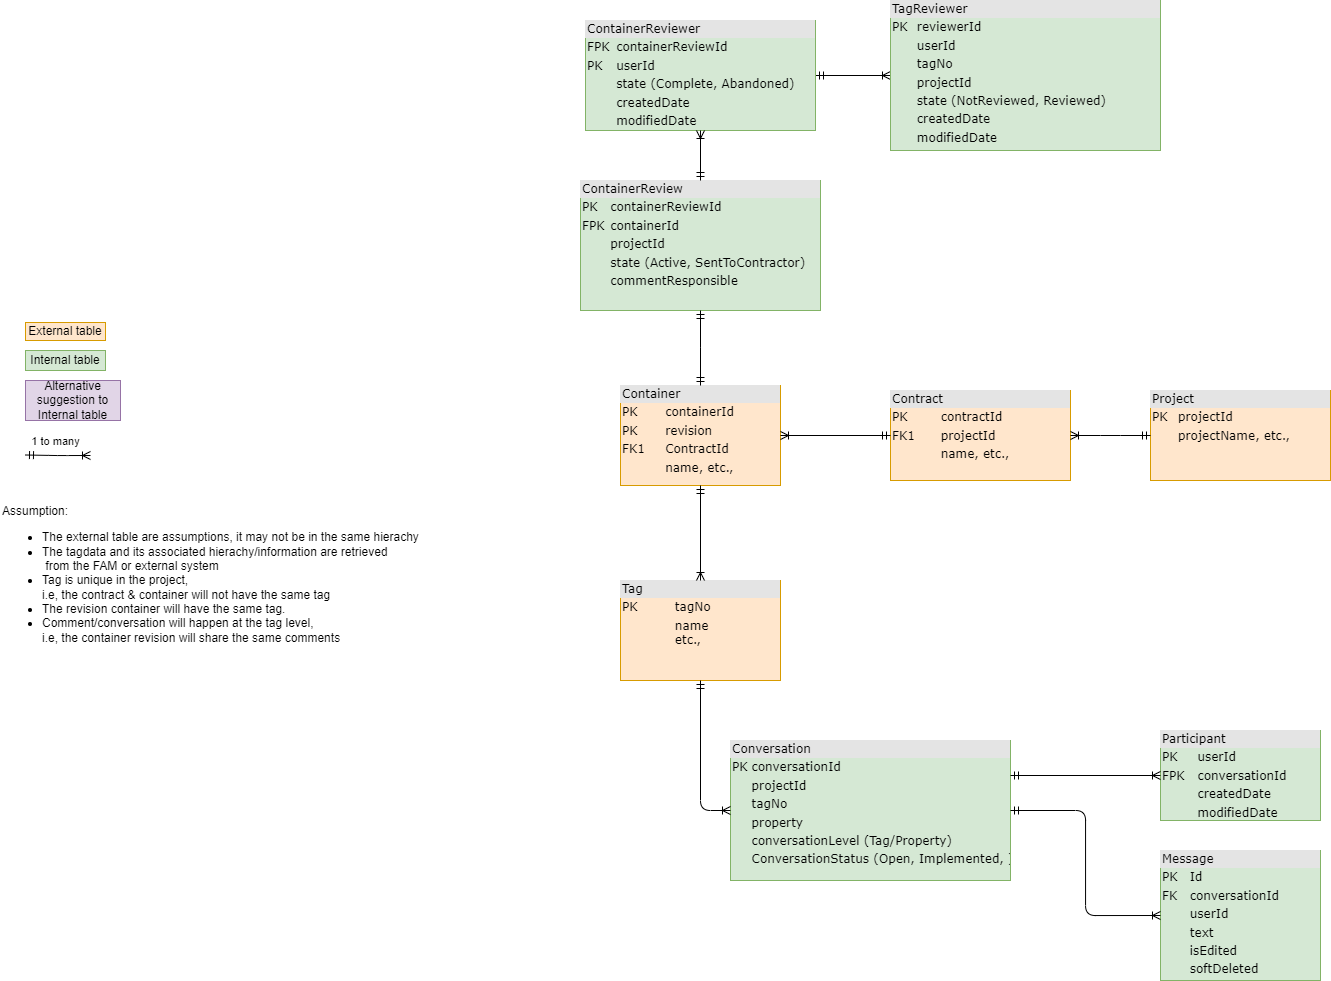

The diagram above was exported from draw.io. Its source (the exported page's mxGraphModel, read from the mxfile embedded in the PNG):
<mxGraphModel dx="3290" dy="2528" grid="1" gridSize="10" guides="1" tooltips="1" connect="1" arrows="1" fold="1" page="1" pageScale="1" pageWidth="850" pageHeight="1100" math="0" shadow="0">
  <root>
    <mxCell id="0" />
    <mxCell id="1" parent="0" />
    <mxCell id="KPkSX91ySFijnHVlueBB-1" value="&lt;div style=&quot;box-sizing:border-box;width:100%;background:#e4e4e4;padding:2px;&quot;&gt;Project&lt;/div&gt;&lt;table style=&quot;width:100%;font-size:1em;&quot; cellpadding=&quot;2&quot; cellspacing=&quot;0&quot;&gt;&lt;tbody&gt;&lt;tr&gt;&lt;td&gt;PK&lt;/td&gt;&lt;td&gt;projectId&lt;/td&gt;&lt;/tr&gt;&lt;tr&gt;&lt;td&gt;&lt;/td&gt;&lt;td&gt;projectName, etc.,&lt;/td&gt;&lt;/tr&gt;&lt;/tbody&gt;&lt;/table&gt;" style="verticalAlign=top;align=left;overflow=fill;html=1;rounded=0;shadow=0;comic=0;labelBackgroundColor=none;strokeWidth=1;fontFamily=Verdana;fontSize=12;fillColor=#ffe6cc;strokeColor=#d79b00;" parent="1" vertex="1">
      <mxGeometry x="320" y="-710" width="180" height="90" as="geometry" />
    </mxCell>
    <mxCell id="KPkSX91ySFijnHVlueBB-2" value="&lt;div style=&quot;box-sizing:border-box;width:100%;background:#e4e4e4;padding:2px;&quot;&gt;Contract&lt;/div&gt;&lt;table style=&quot;width:100%;font-size:1em;&quot; cellpadding=&quot;2&quot; cellspacing=&quot;0&quot;&gt;&lt;tbody&gt;&lt;tr&gt;&lt;td&gt;PK&lt;/td&gt;&lt;td&gt;contractId&lt;/td&gt;&lt;/tr&gt;&lt;tr&gt;&lt;td&gt;FK1&lt;/td&gt;&lt;td&gt;projectId&lt;/td&gt;&lt;/tr&gt;&lt;tr&gt;&lt;td&gt;&lt;/td&gt;&lt;td&gt;name, etc.,&lt;/td&gt;&lt;/tr&gt;&lt;/tbody&gt;&lt;/table&gt;" style="verticalAlign=top;align=left;overflow=fill;html=1;rounded=0;shadow=0;comic=0;labelBackgroundColor=none;strokeWidth=1;fontFamily=Verdana;fontSize=12;fillColor=#ffe6cc;strokeColor=#d79b00;" parent="1" vertex="1">
      <mxGeometry x="60" y="-710" width="180" height="90" as="geometry" />
    </mxCell>
    <mxCell id="KPkSX91ySFijnHVlueBB-4" value="&lt;div style=&quot;box-sizing:border-box;width:100%;background:#e4e4e4;padding:2px;&quot;&gt;Container&lt;/div&gt;&lt;table style=&quot;width:100%;font-size:1em;&quot; cellpadding=&quot;2&quot; cellspacing=&quot;0&quot;&gt;&lt;tbody&gt;&lt;tr&gt;&lt;td&gt;PK&lt;/td&gt;&lt;td&gt;containerId&lt;/td&gt;&lt;/tr&gt;&lt;tr&gt;&lt;td&gt;PK&lt;/td&gt;&lt;td&gt;revision&lt;/td&gt;&lt;/tr&gt;&lt;tr&gt;&lt;td&gt;FK1&lt;/td&gt;&lt;td&gt;ContractId&lt;/td&gt;&lt;/tr&gt;&lt;tr&gt;&lt;td&gt;&lt;/td&gt;&lt;td&gt;name, etc.,&lt;/td&gt;&lt;/tr&gt;&lt;/tbody&gt;&lt;/table&gt;" style="verticalAlign=top;align=left;overflow=fill;html=1;rounded=0;shadow=0;comic=0;labelBackgroundColor=none;strokeWidth=1;fontFamily=Verdana;fontSize=12;fillColor=#ffe6cc;strokeColor=#d79b00;" parent="1" vertex="1">
      <mxGeometry x="-210" y="-715" width="160" height="100" as="geometry" />
    </mxCell>
    <mxCell id="KPkSX91ySFijnHVlueBB-5" style="edgeStyle=orthogonalEdgeStyle;html=1;labelBackgroundColor=none;startArrow=ERmandOne;endArrow=ERoneToMany;fontFamily=Verdana;fontSize=12;align=left;" parent="1" source="KPkSX91ySFijnHVlueBB-2" target="KPkSX91ySFijnHVlueBB-4" edge="1">
      <mxGeometry relative="1" as="geometry">
        <mxPoint x="120" y="-410" as="sourcePoint" />
        <mxPoint x="120" y="-360" as="targetPoint" />
      </mxGeometry>
    </mxCell>
    <mxCell id="KPkSX91ySFijnHVlueBB-6" value="&lt;div style=&quot;box-sizing:border-box;width:100%;background:#e4e4e4;padding:2px;&quot;&gt;Tag&lt;/div&gt;&lt;table style=&quot;width:100%;font-size:1em;&quot; cellpadding=&quot;2&quot; cellspacing=&quot;0&quot;&gt;&lt;tbody&gt;&lt;tr&gt;&lt;td&gt;PK&lt;/td&gt;&lt;td&gt;tagNo&lt;/td&gt;&lt;/tr&gt;&lt;tr&gt;&lt;td&gt;&lt;/td&gt;&lt;td&gt;name&lt;br&gt;etc.,&lt;/td&gt;&lt;/tr&gt;&lt;/tbody&gt;&lt;/table&gt;" style="verticalAlign=top;align=left;overflow=fill;html=1;rounded=0;shadow=0;comic=0;labelBackgroundColor=none;strokeWidth=1;fontFamily=Verdana;fontSize=12;fillColor=#ffe6cc;strokeColor=#d79b00;" parent="1" vertex="1">
      <mxGeometry x="-210" y="-520" width="160" height="100" as="geometry" />
    </mxCell>
    <mxCell id="KPkSX91ySFijnHVlueBB-8" value="&lt;div style=&quot;&quot;&gt;&lt;span style=&quot;background-color: initial;&quot;&gt;Assumption:&lt;/span&gt;&lt;/div&gt;&lt;ul&gt;&lt;li style=&quot;&quot;&gt;The external table are assumptions, it may not be in the same hierachy&lt;/li&gt;&lt;li style=&quot;&quot;&gt;The tagdata and its associated hierachy/information are retrieved&lt;br&gt;&amp;nbsp;from the FAM or external system&amp;nbsp;&lt;/li&gt;&lt;li style=&quot;&quot;&gt;Tag is unique in the project, &lt;br&gt;i.e, the contract &amp;amp; container will not have the same tag&lt;/li&gt;&lt;li style=&quot;&quot;&gt;The revision container will have the same tag.&lt;/li&gt;&lt;li style=&quot;&quot;&gt;Comment/conversation will happen at the tag level, &lt;br&gt;i.e, the container revision will share the same comments&lt;/li&gt;&lt;/ul&gt;" style="text;html=1;align=left;verticalAlign=middle;resizable=0;points=[];autosize=1;strokeColor=none;fillColor=none;" parent="1" vertex="1">
      <mxGeometry x="-830" y="-605" width="440" height="170" as="geometry" />
    </mxCell>
    <mxCell id="KPkSX91ySFijnHVlueBB-14" value="&lt;div style=&quot;box-sizing:border-box;width:100%;background:#e4e4e4;padding:2px;&quot;&gt;Conversation&lt;/div&gt;&lt;table style=&quot;width:100%;font-size:1em;&quot; cellpadding=&quot;2&quot; cellspacing=&quot;0&quot;&gt;&lt;tbody&gt;&lt;tr&gt;&lt;td&gt;PK&lt;/td&gt;&lt;td&gt;conversationId&lt;/td&gt;&lt;/tr&gt;&lt;tr&gt;&lt;td&gt;&lt;br&gt;&lt;/td&gt;&lt;td&gt;projectId&lt;/td&gt;&lt;/tr&gt;&lt;tr&gt;&lt;td&gt;&lt;br&gt;&lt;/td&gt;&lt;td&gt;tagNo&lt;/td&gt;&lt;/tr&gt;&lt;tr&gt;&lt;td&gt;&lt;br&gt;&lt;/td&gt;&lt;td&gt;property&lt;/td&gt;&lt;/tr&gt;&lt;tr&gt;&lt;td&gt;&lt;/td&gt;&lt;td&gt;conversationLevel (Tag/Property)&lt;font style=&quot;font-size: 7px;&quot;&gt;&lt;br&gt;&lt;/font&gt;&lt;/td&gt;&lt;/tr&gt;&lt;tr&gt;&lt;td&gt;&lt;br&gt;&lt;/td&gt;&lt;td&gt;ConversationStatus (Open, Implemented, )&lt;/td&gt;&lt;/tr&gt;&lt;/tbody&gt;&lt;/table&gt;" style="verticalAlign=top;align=left;overflow=fill;html=1;rounded=0;shadow=0;comic=0;labelBackgroundColor=none;strokeWidth=1;fontFamily=Verdana;fontSize=12;fillColor=#d5e8d4;strokeColor=#82b366;" parent="1" vertex="1">
      <mxGeometry x="-100" y="-360" width="280" height="140" as="geometry" />
    </mxCell>
    <mxCell id="KPkSX91ySFijnHVlueBB-15" style="edgeStyle=orthogonalEdgeStyle;html=1;entryX=0;entryY=0.5;labelBackgroundColor=none;startArrow=ERmandOne;endArrow=ERoneToMany;fontFamily=Verdana;fontSize=12;align=left;exitX=0.5;exitY=1;exitDx=0;exitDy=0;entryDx=0;entryDy=0;" parent="1" source="KPkSX91ySFijnHVlueBB-6" target="KPkSX91ySFijnHVlueBB-14" edge="1">
      <mxGeometry relative="1" as="geometry">
        <mxPoint x="-80" y="-105" as="sourcePoint" />
        <mxPoint x="75" y="100" as="targetPoint" />
      </mxGeometry>
    </mxCell>
    <mxCell id="KPkSX91ySFijnHVlueBB-17" style="edgeStyle=orthogonalEdgeStyle;html=1;entryX=0;entryY=0.5;labelBackgroundColor=none;startArrow=ERmandOne;endArrow=ERoneToMany;fontFamily=Verdana;fontSize=12;align=left;exitX=1;exitY=0.5;exitDx=0;exitDy=0;entryDx=0;entryDy=0;" parent="1" source="rxpWDtjVYditVWtZlXq1-6" target="KPkSX91ySFijnHVlueBB-29" edge="1">
      <mxGeometry relative="1" as="geometry">
        <mxPoint x="-90" y="-315" as="sourcePoint" />
        <mxPoint x="90" y="-495" as="targetPoint" />
      </mxGeometry>
    </mxCell>
    <mxCell id="KPkSX91ySFijnHVlueBB-18" style="edgeStyle=orthogonalEdgeStyle;html=1;labelBackgroundColor=none;startArrow=ERmandOne;endArrow=ERoneToMany;fontFamily=Verdana;fontSize=12;align=left;exitX=0.5;exitY=1;exitDx=0;exitDy=0;" parent="1" source="KPkSX91ySFijnHVlueBB-4" target="KPkSX91ySFijnHVlueBB-6" edge="1">
      <mxGeometry relative="1" as="geometry">
        <mxPoint x="-55" y="-495" as="sourcePoint" />
        <mxPoint x="-140" y="-490" as="targetPoint" />
      </mxGeometry>
    </mxCell>
    <mxCell id="KPkSX91ySFijnHVlueBB-19" value="External table" style="rounded=0;whiteSpace=wrap;html=1;fillColor=#ffe6cc;strokeColor=#d79b00;" parent="1" vertex="1">
      <mxGeometry x="-805" y="-778" width="80" height="18" as="geometry" />
    </mxCell>
    <mxCell id="KPkSX91ySFijnHVlueBB-20" value="Internal table" style="rounded=0;whiteSpace=wrap;html=1;fillColor=#d5e8d4;strokeColor=#82b366;" parent="1" vertex="1">
      <mxGeometry x="-805" y="-750" width="80" height="20" as="geometry" />
    </mxCell>
    <mxCell id="KPkSX91ySFijnHVlueBB-21" value="Alternative suggestion to Internal table" style="rounded=0;whiteSpace=wrap;html=1;fillColor=#e1d5e7;strokeColor=#9673a6;" parent="1" vertex="1">
      <mxGeometry x="-805" y="-720" width="95" height="40" as="geometry" />
    </mxCell>
    <mxCell id="KPkSX91ySFijnHVlueBB-22" value="" style="group" parent="1" vertex="1" connectable="0">
      <mxGeometry x="-830" y="-660" width="130" height="35" as="geometry" />
    </mxCell>
    <mxCell id="KPkSX91ySFijnHVlueBB-23" style="edgeStyle=orthogonalEdgeStyle;html=1;labelBackgroundColor=none;startArrow=ERmandOne;endArrow=ERoneToMany;fontFamily=Verdana;fontSize=12;align=left;exitX=0.5;exitY=1;exitDx=0;exitDy=0;" parent="KPkSX91ySFijnHVlueBB-22" edge="1">
      <mxGeometry relative="1" as="geometry">
        <mxPoint x="25" y="14.5" as="sourcePoint" />
        <mxPoint x="90" y="15" as="targetPoint" />
      </mxGeometry>
    </mxCell>
    <mxCell id="KPkSX91ySFijnHVlueBB-24" value="1 to many" style="edgeLabel;html=1;align=center;verticalAlign=middle;resizable=0;points=[];" parent="KPkSX91ySFijnHVlueBB-23" vertex="1" connectable="0">
      <mxGeometry x="-0.0849" y="2" relative="1" as="geometry">
        <mxPoint y="-13" as="offset" />
      </mxGeometry>
    </mxCell>
    <mxCell id="KPkSX91ySFijnHVlueBB-25" value="&lt;div style=&quot;box-sizing:border-box;width:100%;background:#e4e4e4;padding:2px;&quot;&gt;Message&lt;/div&gt;&lt;table style=&quot;width:100%;font-size:1em;&quot; cellpadding=&quot;2&quot; cellspacing=&quot;0&quot;&gt;&lt;tbody&gt;&lt;tr&gt;&lt;td&gt;PK&lt;/td&gt;&lt;td&gt;Id&lt;/td&gt;&lt;/tr&gt;&lt;tr&gt;&lt;td&gt;FK&lt;/td&gt;&lt;td&gt;conversationId&lt;/td&gt;&lt;/tr&gt;&lt;tr&gt;&lt;td&gt;&lt;br&gt;&lt;/td&gt;&lt;td&gt;userId&lt;/td&gt;&lt;/tr&gt;&lt;tr&gt;&lt;td&gt;&lt;br&gt;&lt;/td&gt;&lt;td&gt;text&lt;/td&gt;&lt;/tr&gt;&lt;tr&gt;&lt;td&gt;&lt;br&gt;&lt;/td&gt;&lt;td&gt;isEdited&lt;/td&gt;&lt;/tr&gt;&lt;tr&gt;&lt;td&gt;&lt;br&gt;&lt;/td&gt;&lt;td&gt;softDeleted&lt;/td&gt;&lt;/tr&gt;&lt;/tbody&gt;&lt;/table&gt;" style="verticalAlign=top;align=left;overflow=fill;html=1;rounded=0;shadow=0;comic=0;labelBackgroundColor=none;strokeWidth=1;fontFamily=Verdana;fontSize=12;fillColor=#d5e8d4;strokeColor=#82b366;" parent="1" vertex="1">
      <mxGeometry x="330" y="-250" width="160" height="130" as="geometry" />
    </mxCell>
    <mxCell id="KPkSX91ySFijnHVlueBB-26" style="edgeStyle=orthogonalEdgeStyle;html=1;entryX=0;entryY=0.5;labelBackgroundColor=none;startArrow=ERmandOne;endArrow=ERoneToMany;fontFamily=Verdana;fontSize=12;align=left;exitX=1;exitY=0.5;exitDx=0;exitDy=0;entryDx=0;entryDy=0;" parent="1" source="KPkSX91ySFijnHVlueBB-14" target="KPkSX91ySFijnHVlueBB-25" edge="1">
      <mxGeometry relative="1" as="geometry">
        <mxPoint x="-60" y="75" as="sourcePoint" />
        <mxPoint x="90" y="220" as="targetPoint" />
      </mxGeometry>
    </mxCell>
    <mxCell id="KPkSX91ySFijnHVlueBB-27" value="&lt;div style=&quot;box-sizing:border-box;width:100%;background:#e4e4e4;padding:2px;&quot;&gt;Participant&lt;/div&gt;&lt;table style=&quot;width:100%;font-size:1em;&quot; cellpadding=&quot;2&quot; cellspacing=&quot;0&quot;&gt;&lt;tbody&gt;&lt;tr&gt;&lt;td&gt;PK&lt;/td&gt;&lt;td&gt;userId&lt;/td&gt;&lt;/tr&gt;&lt;tr&gt;&lt;td&gt;FPK&lt;/td&gt;&lt;td&gt;conversationId&lt;/td&gt;&lt;/tr&gt;&lt;tr&gt;&lt;td&gt;&lt;br&gt;&lt;/td&gt;&lt;td&gt;createdDate&lt;/td&gt;&lt;/tr&gt;&lt;tr&gt;&lt;td&gt;&lt;br&gt;&lt;/td&gt;&lt;td&gt;modifiedDate&lt;/td&gt;&lt;/tr&gt;&lt;/tbody&gt;&lt;/table&gt;" style="verticalAlign=top;align=left;overflow=fill;html=1;rounded=0;shadow=0;comic=0;labelBackgroundColor=none;strokeWidth=1;fontFamily=Verdana;fontSize=12;fillColor=#d5e8d4;strokeColor=#82b366;" parent="1" vertex="1">
      <mxGeometry x="330" y="-370" width="160" height="90" as="geometry" />
    </mxCell>
    <mxCell id="KPkSX91ySFijnHVlueBB-28" style="edgeStyle=orthogonalEdgeStyle;html=1;entryX=0;entryY=0.5;labelBackgroundColor=none;startArrow=ERmandOne;endArrow=ERoneToMany;fontFamily=Verdana;fontSize=12;align=left;exitX=1;exitY=0.25;exitDx=0;exitDy=0;entryDx=0;entryDy=0;" parent="1" source="KPkSX91ySFijnHVlueBB-14" target="KPkSX91ySFijnHVlueBB-27" edge="1">
      <mxGeometry relative="1" as="geometry">
        <mxPoint x="320" y="-170" as="sourcePoint" />
        <mxPoint x="410" y="-65" as="targetPoint" />
      </mxGeometry>
    </mxCell>
    <mxCell id="KPkSX91ySFijnHVlueBB-29" value="&lt;div style=&quot;box-sizing:border-box;width:100%;background:#e4e4e4;padding:2px;&quot;&gt;TagReviewer&lt;/div&gt;&lt;table style=&quot;width:100%;font-size:1em;&quot; cellpadding=&quot;2&quot; cellspacing=&quot;0&quot;&gt;&lt;tbody&gt;&lt;tr&gt;&lt;td&gt;PK&lt;/td&gt;&lt;td&gt;reviewerId&lt;/td&gt;&lt;/tr&gt;&lt;tr&gt;&lt;td&gt;&lt;br&gt;&lt;/td&gt;&lt;td&gt;userId&lt;/td&gt;&lt;/tr&gt;&lt;tr&gt;&lt;td&gt;&lt;br&gt;&lt;/td&gt;&lt;td&gt;tagNo&lt;/td&gt;&lt;/tr&gt;&lt;tr&gt;&lt;td&gt;&lt;br&gt;&lt;/td&gt;&lt;td&gt;projectId&lt;/td&gt;&lt;/tr&gt;&lt;tr&gt;&lt;td&gt;&lt;br&gt;&lt;/td&gt;&lt;td&gt;state (NotReviewed, Reviewed)&lt;/td&gt;&lt;/tr&gt;&lt;tr&gt;&lt;td&gt;&lt;br&gt;&lt;/td&gt;&lt;td&gt;createdDate&lt;/td&gt;&lt;/tr&gt;&lt;tr&gt;&lt;td&gt;&lt;br&gt;&lt;/td&gt;&lt;td&gt;modifiedDate&lt;/td&gt;&lt;/tr&gt;&lt;/tbody&gt;&lt;/table&gt;" style="verticalAlign=top;align=left;overflow=fill;html=1;rounded=0;shadow=0;comic=0;labelBackgroundColor=none;strokeWidth=1;fontFamily=Verdana;fontSize=12;fillColor=#d5e8d4;strokeColor=#82b366;" parent="1" vertex="1">
      <mxGeometry x="60" y="-1100" width="270" height="150" as="geometry" />
    </mxCell>
    <mxCell id="rxpWDtjVYditVWtZlXq1-2" value="" style="edgeStyle=entityRelationEdgeStyle;fontSize=12;html=1;endArrow=ERoneToMany;startArrow=ERmandOne;rounded=0;entryX=1;entryY=0.5;entryDx=0;entryDy=0;exitX=0;exitY=0.5;exitDx=0;exitDy=0;" parent="1" source="KPkSX91ySFijnHVlueBB-1" target="KPkSX91ySFijnHVlueBB-2" edge="1">
      <mxGeometry width="100" height="100" relative="1" as="geometry">
        <mxPoint x="240" y="-800" as="sourcePoint" />
        <mxPoint x="150" y="-600" as="targetPoint" />
      </mxGeometry>
    </mxCell>
    <mxCell id="rxpWDtjVYditVWtZlXq1-3" value="&lt;div style=&quot;box-sizing:border-box;width:100%;background:#e4e4e4;padding:2px;&quot;&gt;ContainerReview&lt;/div&gt;&lt;table style=&quot;width:100%;font-size:1em;&quot; cellpadding=&quot;2&quot; cellspacing=&quot;0&quot;&gt;&lt;tbody&gt;&lt;tr&gt;&lt;td&gt;PK&lt;/td&gt;&lt;td&gt;containerReviewId&lt;br&gt;&lt;/td&gt;&lt;/tr&gt;&lt;tr&gt;&lt;td&gt;FPK&lt;/td&gt;&lt;td&gt;containerId&lt;/td&gt;&lt;/tr&gt;&lt;tr&gt;&lt;td&gt;&lt;br&gt;&lt;/td&gt;&lt;td&gt;projectId&lt;/td&gt;&lt;/tr&gt;&lt;tr&gt;&lt;td&gt;&lt;br&gt;&lt;/td&gt;&lt;td&gt;state (Active, SentToContractor)&lt;/td&gt;&lt;/tr&gt;&lt;tr&gt;&lt;td&gt;&lt;/td&gt;&lt;td&gt;commentResponsible&lt;br&gt;&lt;font style=&quot;font-size: 7px;&quot;&gt;&lt;br&gt;&lt;/font&gt;&lt;/td&gt;&lt;/tr&gt;&lt;/tbody&gt;&lt;/table&gt;" style="verticalAlign=top;align=left;overflow=fill;html=1;rounded=0;shadow=0;comic=0;labelBackgroundColor=none;strokeWidth=1;fontFamily=Verdana;fontSize=12;fillColor=#d5e8d4;strokeColor=#82b366;" parent="1" vertex="1">
      <mxGeometry x="-250" y="-920" width="240" height="130" as="geometry" />
    </mxCell>
    <mxCell id="rxpWDtjVYditVWtZlXq1-5" value="" style="fontSize=12;html=1;endArrow=ERmandOne;startArrow=ERmandOne;rounded=0;edgeStyle=elbowEdgeStyle;elbow=vertical;exitX=0.5;exitY=0;exitDx=0;exitDy=0;entryX=0.5;entryY=1;entryDx=0;entryDy=0;" parent="1" source="KPkSX91ySFijnHVlueBB-4" target="rxpWDtjVYditVWtZlXq1-3" edge="1">
      <mxGeometry width="100" height="100" relative="1" as="geometry">
        <mxPoint x="70" y="-800" as="sourcePoint" />
        <mxPoint x="150" y="-900" as="targetPoint" />
      </mxGeometry>
    </mxCell>
    <mxCell id="rxpWDtjVYditVWtZlXq1-6" value="&lt;div style=&quot;box-sizing:border-box;width:100%;background:#e4e4e4;padding:2px;&quot;&gt;ContainerReviewer&lt;/div&gt;&lt;table style=&quot;width:100%;font-size:1em;&quot; cellpadding=&quot;2&quot; cellspacing=&quot;0&quot;&gt;&lt;tbody&gt;&lt;tr&gt;&lt;td&gt;FPK&lt;/td&gt;&lt;td&gt;containerReviewId&lt;/td&gt;&lt;/tr&gt;&lt;tr&gt;&lt;td&gt;PK&lt;/td&gt;&lt;td&gt;userId&lt;/td&gt;&lt;/tr&gt;&lt;tr&gt;&lt;td&gt;&lt;br&gt;&lt;/td&gt;&lt;td&gt;state (Complete, Abandoned)&lt;/td&gt;&lt;/tr&gt;&lt;tr&gt;&lt;td&gt;&lt;br&gt;&lt;/td&gt;&lt;td&gt;createdDate&lt;/td&gt;&lt;/tr&gt;&lt;tr&gt;&lt;td&gt;&lt;br&gt;&lt;/td&gt;&lt;td&gt;modifiedDate&lt;/td&gt;&lt;/tr&gt;&lt;/tbody&gt;&lt;/table&gt;" style="verticalAlign=top;align=left;overflow=fill;html=1;rounded=0;shadow=0;comic=0;labelBackgroundColor=none;strokeWidth=1;fontFamily=Verdana;fontSize=12;fillColor=#d5e8d4;strokeColor=#82b366;" parent="1" vertex="1">
      <mxGeometry x="-245" y="-1080" width="230" height="110" as="geometry" />
    </mxCell>
    <mxCell id="rxpWDtjVYditVWtZlXq1-7" style="edgeStyle=orthogonalEdgeStyle;html=1;labelBackgroundColor=none;startArrow=ERmandOne;endArrow=ERoneToMany;fontFamily=Verdana;fontSize=12;align=left;exitX=0.5;exitY=0;exitDx=0;exitDy=0;entryX=0.5;entryY=1;entryDx=0;entryDy=0;" parent="1" source="rxpWDtjVYditVWtZlXq1-3" target="rxpWDtjVYditVWtZlXq1-6" edge="1">
      <mxGeometry relative="1" as="geometry">
        <mxPoint x="-120" y="-605" as="sourcePoint" />
        <mxPoint x="-120" y="-510" as="targetPoint" />
      </mxGeometry>
    </mxCell>
  </root>
</mxGraphModel>